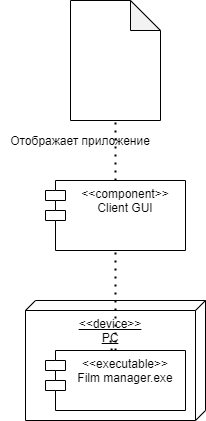

The diagram above was exported from draw.io. Its source (the exported page's mxGraphModel, read from the mxfile embedded in the PNG):
<mxGraphModel dx="1024" dy="592" grid="1" gridSize="10" guides="1" tooltips="1" connect="1" arrows="1" fold="1" page="1" pageScale="1" pageWidth="827" pageHeight="1169" math="0" shadow="0">
  <root>
    <mxCell id="0" />
    <mxCell id="1" parent="0" />
    <mxCell id="sZlwH80kqK99ntGDbuo4-1" value="" style="shape=note;whiteSpace=wrap;html=1;backgroundOutline=1;darkOpacity=0.05;" parent="1" vertex="1">
      <mxGeometry x="315" y="50" width="90" height="120" as="geometry" />
    </mxCell>
    <mxCell id="sZlwH80kqK99ntGDbuo4-2" value="&lt;&lt;component&gt;&gt;&#10;Client GUI" style="shape=module;align=left;spacingLeft=20;align=center;verticalAlign=top;" parent="1" vertex="1">
      <mxGeometry x="290" y="230" width="140" height="70" as="geometry" />
    </mxCell>
    <mxCell id="sZlwH80kqK99ntGDbuo4-3" value="" style="verticalAlign=top;align=left;spacingTop=8;spacingLeft=2;spacingRight=12;shape=cube;size=10;direction=south;fontStyle=4;html=1;" parent="1" vertex="1">
      <mxGeometry x="270" y="350" width="180" height="120" as="geometry" />
    </mxCell>
    <mxCell id="sZlwH80kqK99ntGDbuo4-4" value="&lt;&lt;executable&gt;&gt;&#10;Film manager.exe" style="shape=module;align=left;spacingLeft=20;align=center;verticalAlign=top;" parent="1" vertex="1">
      <mxGeometry x="290" y="400" width="140" height="60" as="geometry" />
    </mxCell>
    <mxCell id="sZlwH80kqK99ntGDbuo4-5" value="" style="endArrow=none;dashed=1;html=1;dashPattern=1 3;strokeWidth=2;entryX=0.5;entryY=1;entryDx=0;entryDy=0;entryPerimeter=0;exitX=0.5;exitY=0;exitDx=0;exitDy=0;" parent="1" source="sZlwH80kqK99ntGDbuo4-2" target="sZlwH80kqK99ntGDbuo4-1" edge="1">
      <mxGeometry width="50" height="50" relative="1" as="geometry">
        <mxPoint x="390" y="260" as="sourcePoint" />
        <mxPoint x="440" y="210" as="targetPoint" />
      </mxGeometry>
    </mxCell>
    <mxCell id="sZlwH80kqK99ntGDbuo4-6" value="" style="endArrow=none;dashed=1;html=1;dashPattern=1 3;strokeWidth=2;entryX=0.5;entryY=1;entryDx=0;entryDy=0;" parent="1" target="sZlwH80kqK99ntGDbuo4-2" edge="1">
      <mxGeometry width="50" height="50" relative="1" as="geometry">
        <mxPoint x="360" y="400" as="sourcePoint" />
        <mxPoint x="370" y="170" as="targetPoint" />
      </mxGeometry>
    </mxCell>
    <mxCell id="sZlwH80kqK99ntGDbuo4-7" value="&lt;u&gt;&amp;lt;&amp;lt;device&amp;gt;&amp;gt;&lt;br&gt;PC&lt;/u&gt;" style="text;html=1;strokeColor=none;fillColor=none;align=center;verticalAlign=middle;whiteSpace=wrap;rounded=0;" parent="1" vertex="1">
      <mxGeometry x="330" y="370" width="50" height="20" as="geometry" />
    </mxCell>
    <mxCell id="sZlwH80kqK99ntGDbuo4-8" value="" style="endArrow=none;dashed=1;html=1;dashPattern=1 3;strokeWidth=2;entryX=0.5;entryY=1;entryDx=0;entryDy=0;" parent="1" source="sZlwH80kqK99ntGDbuo4-4" target="sZlwH80kqK99ntGDbuo4-7" edge="1">
      <mxGeometry width="50" height="50" relative="1" as="geometry">
        <mxPoint x="360" y="400" as="sourcePoint" />
        <mxPoint x="360" y="300" as="targetPoint" />
      </mxGeometry>
    </mxCell>
    <mxCell id="sZlwH80kqK99ntGDbuo4-9" value="Отображает приложение" style="text;html=1;strokeColor=none;fillColor=none;align=center;verticalAlign=middle;whiteSpace=wrap;rounded=0;" parent="1" vertex="1">
      <mxGeometry x="245" y="180" width="160" height="20" as="geometry" />
    </mxCell>
  </root>
</mxGraphModel>